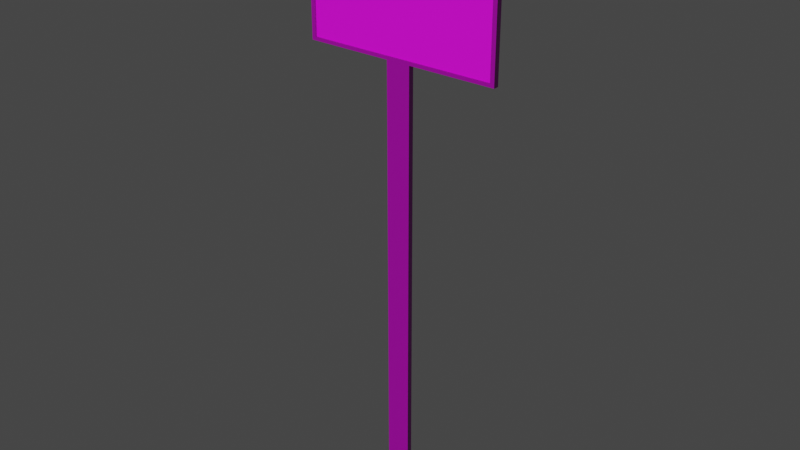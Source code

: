 # Source: letrero.blend  (saved by Blender 2.93.20; exported with 4.5.12 LTS)
import bpy
from mathutils import Matrix  # noqa: F401  (used for matrix-valued properties, if any)

bpy.ops.wm.read_factory_settings(use_empty=True)
scene = bpy.context.scene
scene.name = 'Scene'

# ---- collections
col_collection = bpy.data.collections.new('Collection'); scene.collection.children.link(col_collection)

# ---- images (referenced by path relative to the original .blend; pixels are not part of the script)
import os
ASSET_DIR = os.environ.get("B2B_ASSET_DIR", "")  # directory of the original .blend (textures are referenced by path, not embedded)
HERE = os.path.dirname(os.path.abspath(__file__))  # packed textures are extracted next to this script under _unpacked/

def load_image(name, relpath, width, height, colorspace="sRGB"):
    """Load a texture the original file referenced (path relative to the .blend, or extracted next to this script)."""
    p = next((c for c in (os.path.join(HERE, relpath), os.path.join(ASSET_DIR, relpath)) if relpath and os.path.exists(c)), "")
    if p:
        img = bpy.data.images.load(p, check_existing=True)
        img.name = name
    else:  # same state as the original file: an image datablock whose file is absent (Cycles renders it pink)
        img = bpy.data.images.new(name, width, height)
        img.source = "FILE"
        img.filepath = "//" + (relpath or name)
    img.colorspace_settings.name = colorspace
    return img
img_wood0sss_jpg = load_image('WOOD0sss.jpg', 'Do_not_enter/textures/WOOD0sss.jpg', 1024, 1024, 'Non-Color')
img_donotenter2_jpg = load_image('donotenter2.jpg', 'Do_not_enter/textures/donotenter2.jpg', 1024, 1024, 'Non-Color')

# ---- materials (node trees are filled in below, after node groups)
mat_lambert3 = bpy.data.materials.new('lambert3')
mat_lambert3.use_transparent_shadow = False
mat_lambert3.diffuse_color = (1.0, 1.0, 1.0, 1.0)
mat_lambert3.roughness = 0.5528
mat_lambert2 = bpy.data.materials.new('lambert2')
mat_lambert2.use_transparent_shadow = False
mat_lambert2.diffuse_color = (1.0, 1.0, 1.0, 1.0)
mat_lambert2.roughness = 0.5528

# ---- material node trees
mat_lambert3.use_nodes = True; mat_lambert3.node_tree.nodes.clear()
_N = mat_lambert3.node_tree.nodes; _L = mat_lambert3.node_tree.links
n0 = _N.new('ShaderNodeBsdfPrincipled'); n0.name = 'Principled BSDF'; n0.location = (10, 300)
n0.distribution = 'GGX'
n0.subsurface_method = 'BURLEY'
n0.inputs[2].default_value = 0.5528
n0.inputs[3].default_value = 1.45
n0.inputs[27].default_value = (0.0, 0.0, 0.0, 1.0)
n0.inputs[28].default_value = 1.0
n1 = _N.new('ShaderNodeOutputMaterial'); n1.name = 'Material Output'; n1.location = (300, 300)
n2 = _N.new('ShaderNodeNormalMap'); n2.name = 'Normal Map'; n2.location = (-300, -300)
n2.label = 'Normal/Map'
n2.inputs[0].default_value = 2.0
n3 = _N.new('ShaderNodeTexImage'); n3.name = 'Image Texture'; n3.location = (-600, -900)
n3.image = img_wood0sss_jpg
n4 = _N.new('ShaderNodeTexCoord'); n4.name = 'Texture Coordinate'; n4.location = (-1500, 300)
n4.label = 'Texture Coords'
n5 = _N.new('ShaderNodeMapping'); n5.name = 'Mapping'; n5.location = (-900, -900)
n5.vector_type = 'TEXTURE'
n5.inputs[1].default_value = (0.2237, -0.1509, 0.0)
n6 = _N.new('ShaderNodeTexImage'); n6.name = 'Image Texture.001'; n6.location = (-300, 600)
n6.image = img_wood0sss_jpg
n7 = _N.new('ShaderNodeMapping'); n7.name = 'Mapping.001'; n7.location = (-600, 600)
n7.vector_type = 'TEXTURE'
n7.inputs[1].default_value = (0.2237, -0.1509, 0.0)
_L.new(n0.outputs[0], n1.inputs[0])
_L.new(n2.outputs[0], n0.inputs[5])
_L.new(n3.outputs[0], n2.inputs[1])
_L.new(n5.outputs[0], n3.inputs[0])
_L.new(n4.outputs[2], n5.inputs[0])
_L.new(n6.outputs[0], n0.inputs[0])
_L.new(n7.outputs[0], n6.inputs[0])
_L.new(n4.outputs[2], n7.inputs[0])
n1.is_active_output = True
mat_lambert2.use_nodes = True; mat_lambert2.node_tree.nodes.clear()
_N = mat_lambert2.node_tree.nodes; _L = mat_lambert2.node_tree.links
n0 = _N.new('ShaderNodeBsdfPrincipled'); n0.name = 'Principled BSDF'; n0.location = (10, 300)
n0.distribution = 'GGX'
n0.subsurface_method = 'BURLEY'
n0.inputs[2].default_value = 0.5528
n0.inputs[3].default_value = 1.45
n0.inputs[27].default_value = (0.0, 0.0, 0.0, 1.0)
n0.inputs[28].default_value = 1.0
n1 = _N.new('ShaderNodeOutputMaterial'); n1.name = 'Material Output'; n1.location = (300, 300)
n2 = _N.new('ShaderNodeNormalMap'); n2.name = 'Normal Map'; n2.location = (-300, -300)
n2.label = 'Normal/Map'
n2.inputs[0].default_value = 0.0
n3 = _N.new('ShaderNodeTexImage'); n3.name = 'Image Texture'; n3.location = (-600, -900)
n3.image = img_donotenter2_jpg
n4 = _N.new('ShaderNodeTexImage'); n4.name = 'Image Texture.001'; n4.location = (-300, 600)
n4.image = img_donotenter2_jpg
_L.new(n0.outputs[0], n1.inputs[0])
_L.new(n2.outputs[0], n0.inputs[5])
_L.new(n3.outputs[0], n2.inputs[1])
_L.new(n4.outputs[0], n0.inputs[0])
n1.is_active_output = True

# ---- world
world_world = bpy.data.worlds.new('World'); scene.world = world_world
world_world.use_nodes = True; world_world.node_tree.nodes.clear()
_N = world_world.node_tree.nodes; _L = world_world.node_tree.links
n0 = _N.new('ShaderNodeOutputWorld'); n0.name = 'World Output'; n0.location = (300, 300)
n1 = _N.new('ShaderNodeBackground'); n1.name = 'Background'; n1.location = (10, 300)
n1.inputs[0].default_value = (0.05088, 0.05088, 0.05088, 1.0)
_L.new(n1.outputs[0], n0.inputs[0])
n0.is_active_output = True
world_world.color = (0.05088, 0.05088, 0.05088)
world_world.use_sun_shadow = False
world_world.sun_shadow_jitter_overblur = 0.0

# ---- meshes
me_sign_malla = bpy.data.meshes.new('Sign_Malla')
me_sign_malla.from_pydata([(0.00129, -0.000123, -0.000288), (-0.00129, -0.000123, -0.000288), (-0.00129, 0.04724, -0.000288), (0.00129, 0.04724, -0.000288), (0.01047, 0.06197, -0.000288), (-0.01047, 0.06197, -0.000288), (-0.01047, 0.06197, 0.000288), (0.01047, 0.06197, 0.000288), (0.00129, 0.04724, 0.000288), (-0.00129, 0.04724, 0.000288), (-0.00129, -0.000123, 0.000288), (0.00129, -0.000123, 0.000288), (-0.01047, 0.04724, -0.000288), (0.01047, 0.04724, -0.000288), (-0.01047, 0.04724, 0.000288), (0.01047, 0.04724, 0.000288), (0.01005, 0.04758, 0.000288), (-0.01005, 0.04758, 0.000288), (0.01005, 0.06163, 0.000288), (-0.01005, 0.06163, 0.000288), (0.01005, 0.04758, 0.000111), (-0.01005, 0.04758, 0.000111), (0.01005, 0.06163, 0.000111), (-0.01005, 0.06163, 0.000111)], [], [(0, 1, 2, 3), (4, 5, 6, 7), (8, 9, 10, 11), (11, 10, 1, 0), (1, 10, 9, 2), (11, 0, 3, 8), (3, 2, 12, 13), (2, 9, 14, 12), (9, 8, 15, 14), (8, 3, 13, 15), (13, 12, 5, 4), (12, 14, 6, 5), (15, 13, 4, 7), (14, 15, 16, 17), (15, 7, 18, 16), (7, 6, 19, 18), (6, 14, 17, 19), (17, 16, 20, 21), (16, 18, 22, 20), (18, 19, 23, 22), (19, 17, 21, 23), (21, 20, 22, 23)])
me_sign_malla.polygons.foreach_set('use_smooth', [True] * 22)
me_sign_malla.polygons.foreach_set('material_index', [0, 0, 0, 0, 0, 0, 0, 0, 0, 0, 0, 0, 0, 0, 0, 0, 0, 0, 0, 0, 0, 1])
_k = set([(0, 1), (0, 3), (0, 11), (1, 2), (1, 10), (2, 9), (2, 12), (3, 8), (3, 13), (4, 5), (4, 7), (4, 13), (5, 6), (5, 12), (6, 7), (6, 14), (7, 15), (8, 11), (8, 15), (9, 10), (9, 14), (10, 11), (12, 13), (12, 14), (13, 15), (16, 17), (16, 18), (16, 20), (17, 19), (17, 21), (18, 19), (18, 22), (19, 23), (20, 21), (20, 22), (21, 23), (22, 23)])
me_sign_malla.attributes.new('sharp_edge', 'BOOLEAN', 'EDGE').data.foreach_set('value', [ (min(e.vertices), max(e.vertices)) in _k for e in me_sign_malla.edges])
_uv = me_sign_malla.uv_layers.new(name='UVMap')
_uv.uv.foreach_set('vector', [-1.552, -3.733, -1.235, -3.733, -1.235, 2.922, -1.552, 2.922, 2.11, -1.635, 2.11, -3.733, 2.18, -3.733, 2.18, -1.635, 0.6026, -1.922, 0.9197, -1.922, 0.9197, 4.733, 0.6026, 4.733, 3.026, -3.416, 3.026, -3.733, 3.097, -3.733, 3.097, -3.416, 1.865, -3.733, 1.936, -3.733, 1.936, 2.922, 1.865, 2.922, 1.987, -3.733, 2.058, -3.733, 2.058, 2.922, 1.987, 2.922, -1.552, 2.922, -1.235, 2.922, -0.3445, 2.922, -2.442, 2.922, 2.852, -2.843, 2.781, -2.843, 2.781, -3.733, 2.852, -3.733, 0.9197, -1.922, 0.6026, -1.922, -0.2877, -1.922, 1.81, -1.922, 2.904, -3.733, 2.974, -3.733, 2.974, -2.843, 2.904, -2.843, -2.442, 2.922, -0.3445, 2.922, -0.3445, 4.733, -2.442, 4.733, 2.384, -3.733, 2.455, -3.733, 2.455, -1.922, 2.384, -1.922, 2.507, -3.733, 2.577, -3.733, 2.577, -1.922, 2.507, -1.922, 1.81, -1.922, -0.2877, -1.922, -0.246, -1.964, 1.768, -1.964, -0.2877, -1.922, -0.2877, -3.733, -0.246, -3.691, -0.246, -1.964, -0.2877, -3.733, 1.81, -3.733, 1.768, -3.691, -0.246, -3.691, 1.81, -3.733, 1.81, -1.922, 1.768, -1.964, 1.768, -3.691, 2.253, -3.733, 2.253, -1.719, 2.232, -1.719, 2.232, -3.733, 2.65, -3.733, 2.65, -2.006, 2.629, -2.006, 2.629, -3.733, 2.308, -1.719, 2.308, -3.733, 2.33, -3.733, 2.33, -1.719, 2.705, -2.006, 2.705, -3.733, 2.727, -3.733, 2.727, -2.006, 0.01988, 0.02323, 0.9801, 0.02323, 0.9801, 0.9768, 0.01988, 0.9768])
me_sign_malla.materials.append(mat_lambert3)
me_sign_malla.materials.append(mat_lambert2)
me_sign_malla.use_remesh_fix_poles = True
me_sign_malla.use_remesh_preserve_attributes = False
me_sign_malla.update()
me_sign_malla.normals_split_custom_set([tuple(v) for v in zip(*[iter([0.0, 0.0, -1.0, 0.0, 0.0, -1.0, 2.088e-12, -4.777e-05, -1.0, 4.777e-05, 2.088e-12, -1.0, 0.0, 1.0, 0.0, 0.0, 1.0, 0.0, 0.0, 1.0, 0.0, 0.0, 1.0, 0.0, 0.0, 0.0, 1.0, 0.0, 0.0, 1.0, 0.0, 0.0, 1.0, 0.0, 0.0, 1.0, 0.0, -1.0, 0.0, 0.0, -1.0, 0.0, 0.0, -1.0, 0.0, 0.0, -1.0, 0.0, -1.0, 0.0, 0.0, -1.0, 0.0, 0.0, -1.0, 0.0, 0.0, -1.0, 0.0, 0.0, 1.0, 0.0, 0.0, 1.0, 0.0, 0.0, 1.0, 0.0, 0.0, 1.0, 0.0, 0.0, 4.777e-05, 2.088e-12, -1.0, 2.088e-12, -4.777e-05, -1.0, -0.5774, -0.5773, -0.5774, 0.5774, -0.5773, -0.5774, 0.0, -1.0, 0.0, 0.0, -1.0, 0.0, 0.0, -1.0, 0.0, 0.0, -1.0, 0.0, 0.0, 0.0, 1.0, 0.0, 0.0, 1.0, 0.0, 0.0, 1.0, 0.0, 0.0, 1.0, 0.0, -1.0, 0.0, 0.0, -1.0, 0.0, 0.0, -1.0, 0.0, 0.0, -1.0, 0.0, 0.0, 0.0, -1.0, 0.0, 0.0, -1.0, 0.0, 0.0, -1.0, 0.0, 0.0, -1.0, -1.0, 0.0, 0.0, -1.0, 0.0, 0.0, -1.0, 0.0, 0.0, -1.0, 0.0, 0.0, 1.0, 0.0, 0.0, 1.0, 0.0, 0.0, 1.0, 0.0, 0.0, 1.0, 0.0, 0.0, 0.0, 0.0, 1.0, 0.0, 0.0, 1.0, 0.0, 0.0, 1.0, 0.0, 0.0, 1.0, 0.0, 0.0, 1.0, 0.0, 0.0, 1.0, 0.0, 0.0, 1.0, 0.0, 0.0, 1.0, 0.0, 0.0, 1.0, 0.0, 0.0, 1.0, 0.0, 0.0, 1.0, 0.0, 0.0, 1.0, 0.0, 0.0, 1.0, 0.0, 0.0, 1.0, 0.0, 0.0, 1.0, 0.0, 0.0, 1.0, 0.0, 1.0, 0.0, 0.0, 1.0, 0.0, 0.0, 1.0, 0.0, 0.0, 1.0, 0.0, -1.0, 0.0, 0.0, -1.0, 0.0, 0.0, -1.0, 0.0, 0.0, -1.0, 0.0, 0.0, 0.0, -1.0, 0.0, 0.0, -1.0, 0.0, 0.0, -1.0, 0.0, 0.0, -1.0, 0.0, 1.0, 0.0, 0.0, 1.0, 0.0, 0.0, 1.0, 0.0, 0.0, 1.0, 0.0, 0.0, 0.0, 0.0, 1.0, 0.0, 0.0, 1.0, 0.0, 0.0, 1.0, 0.0, 0.0, 1.0])] * 3)])

# ---- objects
ob_sign_malla = bpy.data.objects.new('Sign_Malla', me_sign_malla)

# ---- transforms, parenting, visibility, modifiers, constraints
ob_sign_malla.location = (0.0, 0.0, 0.0)
ob_sign_malla.rotation_euler = (1.571, -0.0, 0.0)
ob_sign_malla.scale = (48.23, 48.23, 48.23)

# ---- collection membership
col_collection.objects.link(ob_sign_malla)

# ---- scene / render settings (as saved in the file)
scene.frame_start = 1; scene.frame_end = 250; scene.frame_set(1)
scene.render.engine = 'BLENDER_EEVEE_NEXT'
scene.render.fps = 25
scene.cycles.use_denoising = False
scene.cycles.samples = 128
scene.cycles.sampling_pattern = 'TABULATED_SOBOL'
scene.cycles.use_adaptive_sampling = False
scene.cycles.use_light_tree = False
scene.view_settings.view_transform = 'Filmic'
bpy.context.view_layer.update()

# ---- added for rendering (the .blend has no active camera and no usable light): camera, sun
cam_auto = bpy.data.cameras.new('AutoCamera')
cam_auto.lens = 50.0
cam_auto.sensor_width = 36.0
cam_auto.clip_end = 1000.0
ob_auto_camera = bpy.data.objects.new('AutoCamera', cam_auto)
scene.collection.objects.link(ob_auto_camera)
ob_auto_camera.location = (2.92397, -3.50877, 3.83052)
ob_auto_camera.rotation_euler = (1.09748, -7.21219e-08, 0.694738)
scene.camera = ob_auto_camera
light_auto_sun = bpy.data.lights.new('AutoSun', 'SUN')
light_auto_sun.energy = 3.0
light_auto_sun.angle = 0.0523599
ob_auto_sun = bpy.data.objects.new('AutoSun', light_auto_sun)
scene.collection.objects.link(ob_auto_sun)
ob_auto_sun.rotation_euler = (0.872665, 0.174533, 0.523599)
bpy.context.view_layer.update()
